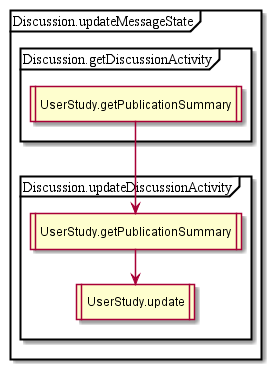

The diagram above was rendered by PlantUML. Its source (embedded in the PNG):
@startuml
partition Discussion.updateMessageState {

partition Discussion.getDiscussionActivity {
:UserStudy.getPublicationSummary|
}
partition Discussion.updateDiscussionActivity {
:UserStudy.getPublicationSummary|
:UserStudy.update|
}

}
@enduml